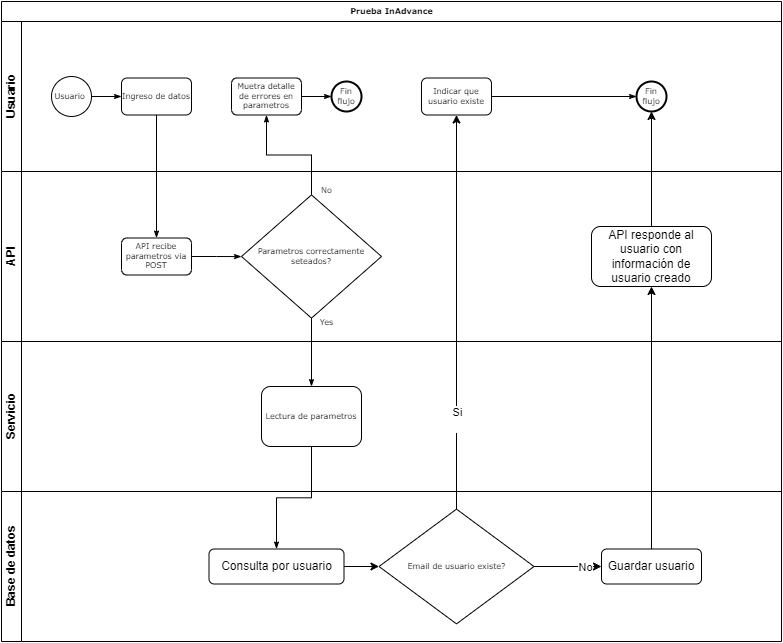

The diagram above was exported from draw.io. Its source (the exported page's mxGraphModel, read from the mxfile embedded in the PNG):
<mxGraphModel dx="1050" dy="565" grid="1" gridSize="10" guides="1" tooltips="1" connect="1" arrows="1" fold="1" page="1" pageScale="1" pageWidth="1100" pageHeight="850" background="none" math="0" shadow="0">
  <root>
    <mxCell id="0" />
    <mxCell id="1" parent="0" />
    <mxCell id="2b4e8129b02d487f-1" value="Prueba InAdvance" style="swimlane;html=1;childLayout=stackLayout;horizontal=1;startSize=20;horizontalStack=0;rounded=0;shadow=0;labelBackgroundColor=none;strokeWidth=1;fontFamily=Verdana;fontSize=8;align=center;" parent="1" vertex="1">
      <mxGeometry x="180" y="70" width="780" height="490" as="geometry" />
    </mxCell>
    <mxCell id="2b4e8129b02d487f-2" value="Usuario" style="swimlane;html=1;startSize=20;horizontal=0;" parent="2b4e8129b02d487f-1" vertex="1">
      <mxGeometry y="20" width="780" height="150" as="geometry" />
    </mxCell>
    <mxCell id="2b4e8129b02d487f-18" style="edgeStyle=orthogonalEdgeStyle;rounded=0;html=1;labelBackgroundColor=none;startArrow=none;startFill=0;startSize=5;endArrow=classicThin;endFill=1;endSize=5;jettySize=auto;orthogonalLoop=1;strokeWidth=1;fontFamily=Verdana;fontSize=8" parent="2b4e8129b02d487f-2" source="2b4e8129b02d487f-5" target="2b4e8129b02d487f-6" edge="1">
      <mxGeometry relative="1" as="geometry" />
    </mxCell>
    <mxCell id="2b4e8129b02d487f-5" value="Usuario&amp;nbsp;" style="ellipse;whiteSpace=wrap;html=1;rounded=0;shadow=0;labelBackgroundColor=none;strokeWidth=1;fontFamily=Verdana;fontSize=8;align=center;" parent="2b4e8129b02d487f-2" vertex="1">
      <mxGeometry x="50" y="55" width="40" height="40" as="geometry" />
    </mxCell>
    <mxCell id="2b4e8129b02d487f-6" value="Ingreso de datos" style="rounded=1;whiteSpace=wrap;html=1;shadow=0;labelBackgroundColor=none;strokeWidth=1;fontFamily=Verdana;fontSize=8;align=center;" parent="2b4e8129b02d487f-2" vertex="1">
      <mxGeometry x="120" y="56.49999999999997" width="70" height="37" as="geometry" />
    </mxCell>
    <mxCell id="2b4e8129b02d487f-20" style="edgeStyle=orthogonalEdgeStyle;rounded=0;html=1;labelBackgroundColor=none;startArrow=none;startFill=0;startSize=5;endArrow=classicThin;endFill=1;endSize=5;jettySize=auto;orthogonalLoop=1;strokeWidth=1;fontFamily=Verdana;fontSize=8" parent="2b4e8129b02d487f-2" source="2b4e8129b02d487f-7" target="2b4e8129b02d487f-8" edge="1">
      <mxGeometry relative="1" as="geometry" />
    </mxCell>
    <mxCell id="2b4e8129b02d487f-7" value="Muetra detalle de errores en parametros" style="rounded=1;whiteSpace=wrap;html=1;shadow=0;labelBackgroundColor=none;strokeWidth=1;fontFamily=Verdana;fontSize=8;align=center;" parent="2b4e8129b02d487f-2" vertex="1">
      <mxGeometry x="230" y="56.49999999999997" width="70" height="37" as="geometry" />
    </mxCell>
    <mxCell id="2b4e8129b02d487f-8" value="Fin flujo" style="ellipse;whiteSpace=wrap;html=1;rounded=0;shadow=0;labelBackgroundColor=none;strokeWidth=2;fontFamily=Verdana;fontSize=8;align=center;" parent="2b4e8129b02d487f-2" vertex="1">
      <mxGeometry x="330" y="60" width="30" height="30" as="geometry" />
    </mxCell>
    <mxCell id="2b4e8129b02d487f-22" style="edgeStyle=orthogonalEdgeStyle;rounded=0;html=1;labelBackgroundColor=none;startArrow=none;startFill=0;startSize=5;endArrow=classicThin;endFill=1;endSize=5;jettySize=auto;orthogonalLoop=1;strokeWidth=1;fontFamily=Verdana;fontSize=8" parent="2b4e8129b02d487f-2" source="2b4e8129b02d487f-9" target="2b4e8129b02d487f-11" edge="1">
      <mxGeometry relative="1" as="geometry">
        <mxPoint x="550" y="75" as="targetPoint" />
      </mxGeometry>
    </mxCell>
    <mxCell id="2b4e8129b02d487f-9" value="Indicar que usuario existe" style="rounded=1;whiteSpace=wrap;html=1;shadow=0;labelBackgroundColor=none;strokeWidth=1;fontFamily=Verdana;fontSize=8;align=center;" parent="2b4e8129b02d487f-2" vertex="1">
      <mxGeometry x="420" y="56.49999999999997" width="70" height="37" as="geometry" />
    </mxCell>
    <mxCell id="2b4e8129b02d487f-11" value="Fin flujo" style="ellipse;whiteSpace=wrap;html=1;rounded=0;shadow=0;labelBackgroundColor=none;strokeWidth=2;fontFamily=Verdana;fontSize=8;align=center;" parent="2b4e8129b02d487f-2" vertex="1">
      <mxGeometry x="635" y="60" width="30" height="30" as="geometry" />
    </mxCell>
    <mxCell id="2b4e8129b02d487f-3" value="API" style="swimlane;html=1;startSize=20;horizontal=0;" parent="2b4e8129b02d487f-1" vertex="1">
      <mxGeometry y="170" width="780" height="170" as="geometry" />
    </mxCell>
    <mxCell id="2b4e8129b02d487f-26" style="edgeStyle=orthogonalEdgeStyle;rounded=0;html=1;labelBackgroundColor=none;startArrow=none;startFill=0;startSize=5;endArrow=classicThin;endFill=1;endSize=5;jettySize=auto;orthogonalLoop=1;strokeWidth=1;fontFamily=Verdana;fontSize=8" parent="2b4e8129b02d487f-3" source="2b4e8129b02d487f-12" target="2b4e8129b02d487f-13" edge="1">
      <mxGeometry relative="1" as="geometry" />
    </mxCell>
    <mxCell id="2b4e8129b02d487f-12" value="API recibe parametros via POST" style="rounded=1;whiteSpace=wrap;html=1;shadow=0;labelBackgroundColor=none;strokeWidth=1;fontFamily=Verdana;fontSize=8;align=center;" parent="2b4e8129b02d487f-3" vertex="1">
      <mxGeometry x="120" y="66.49999999999996" width="70" height="37" as="geometry" />
    </mxCell>
    <mxCell id="2b4e8129b02d487f-13" value="Parametros correctamente seteados?" style="strokeWidth=1;html=1;shape=mxgraph.flowchart.decision;whiteSpace=wrap;rounded=1;shadow=0;labelBackgroundColor=none;fontFamily=Verdana;fontSize=8;align=center;" parent="2b4e8129b02d487f-3" vertex="1">
      <mxGeometry x="240" y="23.38" width="140" height="123.25" as="geometry" />
    </mxCell>
    <mxCell id="QGAIYICrt67dX69wPcZi-16" value="API responde al usuario con información de usuario creado" style="rounded=1;whiteSpace=wrap;html=1;" vertex="1" parent="2b4e8129b02d487f-3">
      <mxGeometry x="590" y="55" width="120" height="60" as="geometry" />
    </mxCell>
    <mxCell id="2b4e8129b02d487f-4" value="Servicio" style="swimlane;html=1;startSize=20;horizontal=0;" parent="2b4e8129b02d487f-1" vertex="1">
      <mxGeometry y="340" width="780" height="150" as="geometry" />
    </mxCell>
    <mxCell id="2b4e8129b02d487f-14" value="Lectura de parametros" style="rounded=1;whiteSpace=wrap;html=1;shadow=0;labelBackgroundColor=none;strokeWidth=1;fontFamily=Verdana;fontSize=8;align=center;" parent="2b4e8129b02d487f-4" vertex="1">
      <mxGeometry x="260" y="45" width="100" height="60" as="geometry" />
    </mxCell>
    <mxCell id="2b4e8129b02d487f-24" style="edgeStyle=orthogonalEdgeStyle;rounded=0;html=1;labelBackgroundColor=none;startArrow=none;startFill=0;startSize=5;endArrow=classicThin;endFill=1;endSize=5;jettySize=auto;orthogonalLoop=1;strokeWidth=1;fontFamily=Verdana;fontSize=8" parent="2b4e8129b02d487f-1" source="2b4e8129b02d487f-6" target="2b4e8129b02d487f-12" edge="1">
      <mxGeometry relative="1" as="geometry" />
    </mxCell>
    <mxCell id="2b4e8129b02d487f-25" value="No" style="edgeStyle=orthogonalEdgeStyle;rounded=0;html=1;labelBackgroundColor=none;startArrow=none;startFill=0;startSize=5;endArrow=classicThin;endFill=1;endSize=5;jettySize=auto;orthogonalLoop=1;strokeWidth=1;fontFamily=Verdana;fontSize=8" parent="2b4e8129b02d487f-1" source="2b4e8129b02d487f-13" target="2b4e8129b02d487f-7" edge="1">
      <mxGeometry x="-0.9364" y="-15" relative="1" as="geometry">
        <mxPoint as="offset" />
      </mxGeometry>
    </mxCell>
    <mxCell id="2b4e8129b02d487f-27" value="Yes" style="edgeStyle=orthogonalEdgeStyle;rounded=0;html=1;labelBackgroundColor=none;startArrow=none;startFill=0;startSize=5;endArrow=classicThin;endFill=1;endSize=5;jettySize=auto;orthogonalLoop=1;strokeWidth=1;fontFamily=Verdana;fontSize=8" parent="2b4e8129b02d487f-1" source="2b4e8129b02d487f-13" target="2b4e8129b02d487f-14" edge="1">
      <mxGeometry x="-0.8947" y="15" relative="1" as="geometry">
        <mxPoint as="offset" />
      </mxGeometry>
    </mxCell>
    <mxCell id="QGAIYICrt67dX69wPcZi-21" value="" style="endArrow=classic;html=1;rounded=0;exitX=0.5;exitY=0;exitDx=0;exitDy=0;entryX=0.5;entryY=1;entryDx=0;entryDy=0;" edge="1" parent="2b4e8129b02d487f-1" source="QGAIYICrt67dX69wPcZi-16" target="2b4e8129b02d487f-11">
      <mxGeometry width="50" height="50" relative="1" as="geometry">
        <mxPoint x="330" y="200" as="sourcePoint" />
        <mxPoint x="380" y="150" as="targetPoint" />
      </mxGeometry>
    </mxCell>
    <mxCell id="QGAIYICrt67dX69wPcZi-2" value="Base de datos" style="swimlane;html=1;startSize=20;horizontal=0;" vertex="1" parent="1">
      <mxGeometry x="180" y="560" width="780" height="150" as="geometry" />
    </mxCell>
    <mxCell id="QGAIYICrt67dX69wPcZi-7" value="Consulta por usuario" style="rounded=1;whiteSpace=wrap;html=1;" vertex="1" parent="QGAIYICrt67dX69wPcZi-2">
      <mxGeometry x="207.5" y="57.5" width="135" height="35" as="geometry" />
    </mxCell>
    <mxCell id="QGAIYICrt67dX69wPcZi-12" value="" style="edgeStyle=orthogonalEdgeStyle;rounded=0;orthogonalLoop=1;jettySize=auto;html=1;" edge="1" parent="QGAIYICrt67dX69wPcZi-2" source="2b4e8129b02d487f-15" target="QGAIYICrt67dX69wPcZi-10">
      <mxGeometry relative="1" as="geometry" />
    </mxCell>
    <mxCell id="QGAIYICrt67dX69wPcZi-13" value="No" style="edgeLabel;html=1;align=center;verticalAlign=middle;resizable=0;points=[];" vertex="1" connectable="0" parent="QGAIYICrt67dX69wPcZi-12">
      <mxGeometry x="0.4971" relative="1" as="geometry">
        <mxPoint as="offset" />
      </mxGeometry>
    </mxCell>
    <mxCell id="2b4e8129b02d487f-15" value="Email de usuario existe?" style="strokeWidth=1;html=1;shape=mxgraph.flowchart.decision;whiteSpace=wrap;rounded=1;shadow=0;labelBackgroundColor=none;fontFamily=Verdana;fontSize=8;align=center;" parent="QGAIYICrt67dX69wPcZi-2" vertex="1">
      <mxGeometry x="377.5" y="17.63" width="155" height="114.75" as="geometry" />
    </mxCell>
    <mxCell id="QGAIYICrt67dX69wPcZi-8" value="" style="endArrow=classic;html=1;rounded=0;exitX=1;exitY=0.5;exitDx=0;exitDy=0;entryX=0;entryY=0.5;entryDx=0;entryDy=0;entryPerimeter=0;" edge="1" parent="QGAIYICrt67dX69wPcZi-2" source="QGAIYICrt67dX69wPcZi-7" target="2b4e8129b02d487f-15">
      <mxGeometry width="50" height="50" relative="1" as="geometry">
        <mxPoint x="330" y="110" as="sourcePoint" />
        <mxPoint x="380" y="60" as="targetPoint" />
      </mxGeometry>
    </mxCell>
    <mxCell id="QGAIYICrt67dX69wPcZi-10" value="Guardar usuario" style="rounded=1;whiteSpace=wrap;html=1;" vertex="1" parent="QGAIYICrt67dX69wPcZi-2">
      <mxGeometry x="600" y="57.5" width="100" height="35" as="geometry" />
    </mxCell>
    <mxCell id="2b4e8129b02d487f-28" style="edgeStyle=orthogonalEdgeStyle;rounded=0;html=1;labelBackgroundColor=none;startArrow=none;startFill=0;startSize=5;endArrow=classicThin;endFill=1;endSize=5;jettySize=auto;orthogonalLoop=1;strokeWidth=1;fontFamily=Verdana;fontSize=8;" parent="1" source="2b4e8129b02d487f-14" target="QGAIYICrt67dX69wPcZi-7" edge="1">
      <mxGeometry relative="1" as="geometry" />
    </mxCell>
    <mxCell id="QGAIYICrt67dX69wPcZi-1" value="" style="endArrow=classic;html=1;rounded=0;exitX=0.5;exitY=0;exitDx=0;exitDy=0;exitPerimeter=0;entryX=0.5;entryY=1;entryDx=0;entryDy=0;" edge="1" parent="1" source="2b4e8129b02d487f-15" target="2b4e8129b02d487f-9">
      <mxGeometry width="50" height="50" relative="1" as="geometry">
        <mxPoint x="510" y="340" as="sourcePoint" />
        <mxPoint x="560" y="290" as="targetPoint" />
      </mxGeometry>
    </mxCell>
    <mxCell id="QGAIYICrt67dX69wPcZi-9" value="Si&lt;div&gt;&lt;br&gt;&lt;/div&gt;" style="edgeLabel;html=1;align=center;verticalAlign=middle;resizable=0;points=[];" vertex="1" connectable="0" parent="QGAIYICrt67dX69wPcZi-1">
      <mxGeometry x="-0.5442" relative="1" as="geometry">
        <mxPoint as="offset" />
      </mxGeometry>
    </mxCell>
    <mxCell id="QGAIYICrt67dX69wPcZi-15" value="" style="endArrow=classic;html=1;rounded=0;exitX=0.5;exitY=0;exitDx=0;exitDy=0;entryX=0.5;entryY=1;entryDx=0;entryDy=0;" edge="1" parent="1" source="QGAIYICrt67dX69wPcZi-10" target="QGAIYICrt67dX69wPcZi-16">
      <mxGeometry width="50" height="50" relative="1" as="geometry">
        <mxPoint x="510" y="470" as="sourcePoint" />
        <mxPoint x="830" y="510" as="targetPoint" />
      </mxGeometry>
    </mxCell>
  </root>
</mxGraphModel>